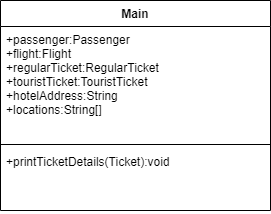

The diagram above was exported from draw.io. Its source (the exported page's mxGraphModel, read from the mxfile embedded in the PNG):
<mxGraphModel dx="868" dy="450" grid="1" gridSize="10" guides="1" tooltips="1" connect="1" arrows="1" fold="1" page="1" pageScale="1" pageWidth="850" pageHeight="1100" math="0" shadow="0">
  <root>
    <mxCell id="0" />
    <mxCell id="1" parent="0" />
    <mxCell id="cXQRsrSOj--JNIxGzM1Y-1" value="Main" style="swimlane;fontStyle=1;align=center;verticalAlign=top;childLayout=stackLayout;horizontal=1;startSize=26;horizontalStack=0;resizeParent=1;resizeParentMax=0;resizeLast=0;collapsible=1;marginBottom=0;" parent="1" vertex="1">
      <mxGeometry x="60" y="50" width="270" height="210" as="geometry" />
    </mxCell>
    <mxCell id="cXQRsrSOj--JNIxGzM1Y-2" value="+passenger:Passenger&#10;+flight:Flight&#10;+regularTicket:RegularTicket&#10;+touristTicket:TouristTicket&#10;+hotelAddress:String&#10;+locations:String[]&#10;" style="text;strokeColor=none;fillColor=none;align=left;verticalAlign=top;spacingLeft=4;spacingRight=4;overflow=hidden;rotatable=0;points=[[0,0.5],[1,0.5]];portConstraint=eastwest;" parent="cXQRsrSOj--JNIxGzM1Y-1" vertex="1">
      <mxGeometry y="26" width="270" height="114" as="geometry" />
    </mxCell>
    <mxCell id="cXQRsrSOj--JNIxGzM1Y-3" value="" style="line;strokeWidth=1;fillColor=none;align=left;verticalAlign=middle;spacingTop=-1;spacingLeft=3;spacingRight=3;rotatable=0;labelPosition=right;points=[];portConstraint=eastwest;" parent="cXQRsrSOj--JNIxGzM1Y-1" vertex="1">
      <mxGeometry y="140" width="270" height="8" as="geometry" />
    </mxCell>
    <mxCell id="cXQRsrSOj--JNIxGzM1Y-4" value="+printTicketDetails(Ticket):void" style="text;strokeColor=none;fillColor=none;align=left;verticalAlign=top;spacingLeft=4;spacingRight=4;overflow=hidden;rotatable=0;points=[[0,0.5],[1,0.5]];portConstraint=eastwest;" parent="cXQRsrSOj--JNIxGzM1Y-1" vertex="1">
      <mxGeometry y="148" width="270" height="62" as="geometry" />
    </mxCell>
  </root>
</mxGraphModel>